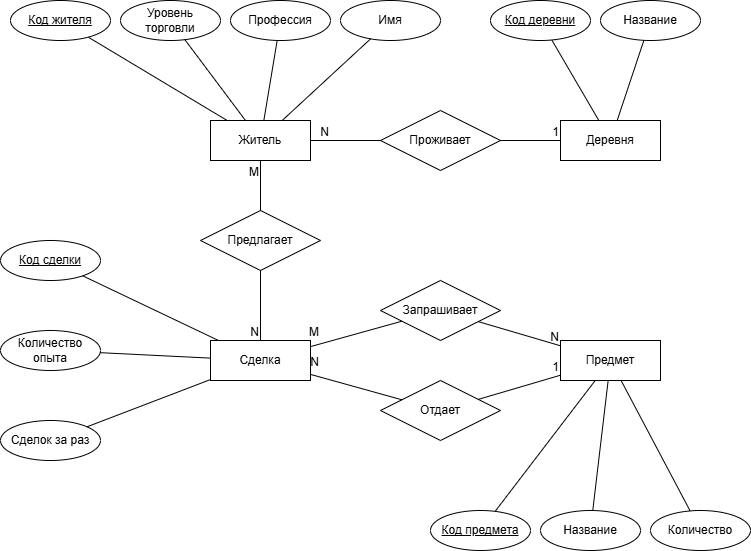

The diagram above was exported from draw.io. Its source (the exported page's mxGraphModel, read from the mxfile embedded in the PNG):
<mxGraphModel dx="903" dy="454" grid="1" gridSize="10" guides="1" tooltips="1" connect="1" arrows="1" fold="1" page="1" pageScale="1" pageWidth="827" pageHeight="1169" math="0" shadow="0">
  <root>
    <mxCell id="0" />
    <mxCell id="1" parent="0" />
    <mxCell id="jO7VTxpOQXxknazvEoOU-1" value="Деревня" style="whiteSpace=wrap;html=1;align=center;" parent="1" vertex="1">
      <mxGeometry x="610" y="170" width="100" height="40" as="geometry" />
    </mxCell>
    <mxCell id="jO7VTxpOQXxknazvEoOU-2" value="Проживает" style="shape=rhombus;perimeter=rhombusPerimeter;whiteSpace=wrap;html=1;align=center;" parent="1" vertex="1">
      <mxGeometry x="430" y="160" width="120" height="60" as="geometry" />
    </mxCell>
    <mxCell id="jO7VTxpOQXxknazvEoOU-3" value="Житель" style="whiteSpace=wrap;html=1;align=center;" parent="1" vertex="1">
      <mxGeometry x="260" y="170" width="100" height="40" as="geometry" />
    </mxCell>
    <mxCell id="jO7VTxpOQXxknazvEoOU-4" value="Предлагает" style="shape=rhombus;perimeter=rhombusPerimeter;whiteSpace=wrap;html=1;align=center;" parent="1" vertex="1">
      <mxGeometry x="250" y="260" width="120" height="60" as="geometry" />
    </mxCell>
    <mxCell id="jO7VTxpOQXxknazvEoOU-5" value="Сделка" style="whiteSpace=wrap;html=1;align=center;" parent="1" vertex="1">
      <mxGeometry x="260" y="390" width="100" height="40" as="geometry" />
    </mxCell>
    <mxCell id="jO7VTxpOQXxknazvEoOU-6" value="Запрашивает" style="shape=rhombus;perimeter=rhombusPerimeter;whiteSpace=wrap;html=1;align=center;" parent="1" vertex="1">
      <mxGeometry x="430" y="330" width="120" height="60" as="geometry" />
    </mxCell>
    <mxCell id="jO7VTxpOQXxknazvEoOU-7" value="Предмет" style="whiteSpace=wrap;html=1;align=center;" parent="1" vertex="1">
      <mxGeometry x="610" y="390" width="100" height="40" as="geometry" />
    </mxCell>
    <mxCell id="jO7VTxpOQXxknazvEoOU-12" value="" style="endArrow=none;html=1;rounded=0;" parent="1" source="jO7VTxpOQXxknazvEoOU-3" target="jO7VTxpOQXxknazvEoOU-14" edge="1">
      <mxGeometry width="50" height="50" relative="1" as="geometry">
        <mxPoint x="390" y="280" as="sourcePoint" />
        <mxPoint x="390" y="80" as="targetPoint" />
      </mxGeometry>
    </mxCell>
    <mxCell id="jO7VTxpOQXxknazvEoOU-14" value="Код жителя" style="ellipse;whiteSpace=wrap;html=1;align=center;fontStyle=4;" parent="1" vertex="1">
      <mxGeometry x="60" y="50" width="100" height="40" as="geometry" />
    </mxCell>
    <mxCell id="jO7VTxpOQXxknazvEoOU-15" value="Профессия" style="ellipse;whiteSpace=wrap;html=1;align=center;" parent="1" vertex="1">
      <mxGeometry x="280" y="50" width="100" height="40" as="geometry" />
    </mxCell>
    <mxCell id="jO7VTxpOQXxknazvEoOU-16" value="Уровень торговли" style="ellipse;whiteSpace=wrap;html=1;align=center;" parent="1" vertex="1">
      <mxGeometry x="170" y="50" width="100" height="40" as="geometry" />
    </mxCell>
    <mxCell id="jO7VTxpOQXxknazvEoOU-17" value="" style="endArrow=none;html=1;rounded=0;" parent="1" source="jO7VTxpOQXxknazvEoOU-3" target="jO7VTxpOQXxknazvEoOU-15" edge="1">
      <mxGeometry width="50" height="50" relative="1" as="geometry">
        <mxPoint x="400" y="180" as="sourcePoint" />
        <mxPoint x="400" y="90" as="targetPoint" />
      </mxGeometry>
    </mxCell>
    <mxCell id="jO7VTxpOQXxknazvEoOU-18" value="" style="endArrow=none;html=1;rounded=0;" parent="1" source="jO7VTxpOQXxknazvEoOU-3" target="jO7VTxpOQXxknazvEoOU-16" edge="1">
      <mxGeometry width="50" height="50" relative="1" as="geometry">
        <mxPoint x="410" y="190" as="sourcePoint" />
        <mxPoint x="410" y="100" as="targetPoint" />
      </mxGeometry>
    </mxCell>
    <mxCell id="jO7VTxpOQXxknazvEoOU-19" value="Отдает" style="shape=rhombus;perimeter=rhombusPerimeter;whiteSpace=wrap;html=1;align=center;" parent="1" vertex="1">
      <mxGeometry x="430" y="430" width="120" height="60" as="geometry" />
    </mxCell>
    <mxCell id="jO7VTxpOQXxknazvEoOU-21" value="" style="endArrow=none;html=1;rounded=0;" parent="1" source="jO7VTxpOQXxknazvEoOU-25" target="jO7VTxpOQXxknazvEoOU-1" edge="1">
      <mxGeometry width="50" height="50" relative="1" as="geometry">
        <mxPoint x="680" y="80" as="sourcePoint" />
        <mxPoint x="153" y="95" as="targetPoint" />
      </mxGeometry>
    </mxCell>
    <mxCell id="jO7VTxpOQXxknazvEoOU-25" value="Код деревни" style="ellipse;whiteSpace=wrap;html=1;align=center;fontStyle=4;" parent="1" vertex="1">
      <mxGeometry x="540" y="50" width="100" height="40" as="geometry" />
    </mxCell>
    <mxCell id="jO7VTxpOQXxknazvEoOU-28" value="" style="endArrow=none;html=1;rounded=0;" parent="1" source="jO7VTxpOQXxknazvEoOU-29" target="jO7VTxpOQXxknazvEoOU-5" edge="1">
      <mxGeometry width="50" height="50" relative="1" as="geometry">
        <mxPoint x="230" y="410" as="sourcePoint" />
        <mxPoint x="173" y="115" as="targetPoint" />
      </mxGeometry>
    </mxCell>
    <mxCell id="jO7VTxpOQXxknazvEoOU-29" value="Код сделки" style="ellipse;whiteSpace=wrap;html=1;align=center;fontStyle=4;" parent="1" vertex="1">
      <mxGeometry x="50" y="290" width="100" height="40" as="geometry" />
    </mxCell>
    <mxCell id="jO7VTxpOQXxknazvEoOU-30" value="Количество опыта" style="ellipse;whiteSpace=wrap;html=1;align=center;" parent="1" vertex="1">
      <mxGeometry x="50" y="380" width="100" height="40" as="geometry" />
    </mxCell>
    <mxCell id="jO7VTxpOQXxknazvEoOU-31" value="Сделок за раз" style="ellipse;whiteSpace=wrap;html=1;align=center;" parent="1" vertex="1">
      <mxGeometry x="50" y="470" width="100" height="40" as="geometry" />
    </mxCell>
    <mxCell id="jO7VTxpOQXxknazvEoOU-32" value="" style="endArrow=none;html=1;rounded=0;" parent="1" source="jO7VTxpOQXxknazvEoOU-30" target="jO7VTxpOQXxknazvEoOU-5" edge="1">
      <mxGeometry width="50" height="50" relative="1" as="geometry">
        <mxPoint x="395" y="220" as="sourcePoint" />
        <mxPoint x="183" y="125" as="targetPoint" />
      </mxGeometry>
    </mxCell>
    <mxCell id="jO7VTxpOQXxknazvEoOU-33" value="" style="endArrow=none;html=1;rounded=0;" parent="1" source="jO7VTxpOQXxknazvEoOU-31" target="jO7VTxpOQXxknazvEoOU-5" edge="1">
      <mxGeometry width="50" height="50" relative="1" as="geometry">
        <mxPoint x="405" y="230" as="sourcePoint" />
        <mxPoint x="193" y="135" as="targetPoint" />
      </mxGeometry>
    </mxCell>
    <mxCell id="jO7VTxpOQXxknazvEoOU-34" value="" style="endArrow=none;html=1;rounded=0;" parent="1" source="jO7VTxpOQXxknazvEoOU-35" target="jO7VTxpOQXxknazvEoOU-7" edge="1">
      <mxGeometry width="50" height="50" relative="1" as="geometry">
        <mxPoint x="600" y="570" as="sourcePoint" />
        <mxPoint x="203" y="145" as="targetPoint" />
      </mxGeometry>
    </mxCell>
    <mxCell id="jO7VTxpOQXxknazvEoOU-35" value="Название" style="ellipse;whiteSpace=wrap;html=1;align=center;" parent="1" vertex="1">
      <mxGeometry x="590" y="560" width="100" height="40" as="geometry" />
    </mxCell>
    <mxCell id="jO7VTxpOQXxknazvEoOU-36" value="" style="endArrow=none;html=1;rounded=0;" parent="1" source="jO7VTxpOQXxknazvEoOU-7" target="jO7VTxpOQXxknazvEoOU-37" edge="1">
      <mxGeometry width="50" height="50" relative="1" as="geometry">
        <mxPoint x="425" y="250" as="sourcePoint" />
        <mxPoint x="213" y="155" as="targetPoint" />
      </mxGeometry>
    </mxCell>
    <mxCell id="jO7VTxpOQXxknazvEoOU-37" value="Код предмета" style="ellipse;whiteSpace=wrap;html=1;align=center;fontStyle=4;" parent="1" vertex="1">
      <mxGeometry x="480" y="560" width="100" height="40" as="geometry" />
    </mxCell>
    <mxCell id="jO7VTxpOQXxknazvEoOU-38" value="Количе&lt;span style=&quot;background-color: transparent; color: light-dark(rgb(0, 0, 0), rgb(255, 255, 255));&quot;&gt;ство&lt;/span&gt;" style="ellipse;whiteSpace=wrap;html=1;align=center;" parent="1" vertex="1">
      <mxGeometry x="700" y="560" width="100" height="40" as="geometry" />
    </mxCell>
    <mxCell id="jO7VTxpOQXxknazvEoOU-39" value="" style="endArrow=none;html=1;rounded=0;" parent="1" source="jO7VTxpOQXxknazvEoOU-7" target="jO7VTxpOQXxknazvEoOU-38" edge="1">
      <mxGeometry width="50" height="50" relative="1" as="geometry">
        <mxPoint x="435" y="260" as="sourcePoint" />
        <mxPoint x="223" y="165" as="targetPoint" />
      </mxGeometry>
    </mxCell>
    <mxCell id="jO7VTxpOQXxknazvEoOU-40" value="" style="endArrow=none;html=1;rounded=0;" parent="1" source="jO7VTxpOQXxknazvEoOU-2" target="jO7VTxpOQXxknazvEoOU-3" edge="1">
      <mxGeometry relative="1" as="geometry">
        <mxPoint x="480" y="270" as="sourcePoint" />
        <mxPoint x="360" y="190" as="targetPoint" />
      </mxGeometry>
    </mxCell>
    <mxCell id="jO7VTxpOQXxknazvEoOU-41" value="N" style="resizable=0;html=1;whiteSpace=wrap;align=right;verticalAlign=bottom;" parent="jO7VTxpOQXxknazvEoOU-40" connectable="0" vertex="1">
      <mxGeometry x="1" relative="1" as="geometry">
        <mxPoint x="20" as="offset" />
      </mxGeometry>
    </mxCell>
    <mxCell id="jO7VTxpOQXxknazvEoOU-42" value="" style="endArrow=none;html=1;rounded=0;" parent="1" source="jO7VTxpOQXxknazvEoOU-2" target="jO7VTxpOQXxknazvEoOU-1" edge="1">
      <mxGeometry relative="1" as="geometry">
        <mxPoint x="350" y="300" as="sourcePoint" />
        <mxPoint x="510" y="300" as="targetPoint" />
      </mxGeometry>
    </mxCell>
    <mxCell id="jO7VTxpOQXxknazvEoOU-43" value="1" style="resizable=0;html=1;whiteSpace=wrap;align=right;verticalAlign=bottom;" parent="jO7VTxpOQXxknazvEoOU-42" connectable="0" vertex="1">
      <mxGeometry x="1" relative="1" as="geometry" />
    </mxCell>
    <mxCell id="jO7VTxpOQXxknazvEoOU-46" value="" style="endArrow=none;html=1;rounded=0;" parent="1" source="jO7VTxpOQXxknazvEoOU-4" target="jO7VTxpOQXxknazvEoOU-5" edge="1">
      <mxGeometry relative="1" as="geometry">
        <mxPoint x="350" y="320" as="sourcePoint" />
        <mxPoint x="510" y="320" as="targetPoint" />
      </mxGeometry>
    </mxCell>
    <mxCell id="jO7VTxpOQXxknazvEoOU-47" value="N" style="resizable=0;html=1;whiteSpace=wrap;align=right;verticalAlign=bottom;" parent="jO7VTxpOQXxknazvEoOU-46" connectable="0" vertex="1">
      <mxGeometry x="1" relative="1" as="geometry" />
    </mxCell>
    <mxCell id="jO7VTxpOQXxknazvEoOU-48" value="" style="endArrow=none;html=1;rounded=0;" parent="1" source="jO7VTxpOQXxknazvEoOU-4" target="jO7VTxpOQXxknazvEoOU-3" edge="1">
      <mxGeometry relative="1" as="geometry">
        <mxPoint x="390" y="250" as="sourcePoint" />
        <mxPoint x="510" y="320" as="targetPoint" />
      </mxGeometry>
    </mxCell>
    <mxCell id="jO7VTxpOQXxknazvEoOU-49" value="M" style="resizable=0;html=1;whiteSpace=wrap;align=right;verticalAlign=bottom;" parent="jO7VTxpOQXxknazvEoOU-48" connectable="0" vertex="1">
      <mxGeometry x="1" relative="1" as="geometry">
        <mxPoint y="20" as="offset" />
      </mxGeometry>
    </mxCell>
    <mxCell id="jO7VTxpOQXxknazvEoOU-53" value="" style="endArrow=none;html=1;rounded=0;" parent="1" source="jO7VTxpOQXxknazvEoOU-6" target="jO7VTxpOQXxknazvEoOU-5" edge="1">
      <mxGeometry relative="1" as="geometry">
        <mxPoint x="350" y="320" as="sourcePoint" />
        <mxPoint x="510" y="320" as="targetPoint" />
      </mxGeometry>
    </mxCell>
    <mxCell id="jO7VTxpOQXxknazvEoOU-54" value="M" style="resizable=0;html=1;whiteSpace=wrap;align=right;verticalAlign=bottom;" parent="jO7VTxpOQXxknazvEoOU-53" connectable="0" vertex="1">
      <mxGeometry x="1" relative="1" as="geometry">
        <mxPoint x="10" y="-6" as="offset" />
      </mxGeometry>
    </mxCell>
    <mxCell id="jO7VTxpOQXxknazvEoOU-55" value="" style="endArrow=none;html=1;rounded=0;" parent="1" source="jO7VTxpOQXxknazvEoOU-6" target="jO7VTxpOQXxknazvEoOU-7" edge="1">
      <mxGeometry relative="1" as="geometry">
        <mxPoint x="350" y="320" as="sourcePoint" />
        <mxPoint x="510" y="320" as="targetPoint" />
      </mxGeometry>
    </mxCell>
    <mxCell id="jO7VTxpOQXxknazvEoOU-56" value="N" style="resizable=0;html=1;whiteSpace=wrap;align=right;verticalAlign=bottom;" parent="jO7VTxpOQXxknazvEoOU-55" connectable="0" vertex="1">
      <mxGeometry x="1" relative="1" as="geometry" />
    </mxCell>
    <mxCell id="jO7VTxpOQXxknazvEoOU-57" value="" style="endArrow=none;html=1;rounded=0;" parent="1" source="jO7VTxpOQXxknazvEoOU-19" target="jO7VTxpOQXxknazvEoOU-5" edge="1">
      <mxGeometry relative="1" as="geometry">
        <mxPoint x="350" y="320" as="sourcePoint" />
        <mxPoint x="510" y="320" as="targetPoint" />
      </mxGeometry>
    </mxCell>
    <mxCell id="jO7VTxpOQXxknazvEoOU-58" value="N" style="resizable=0;html=1;whiteSpace=wrap;align=right;verticalAlign=bottom;" parent="jO7VTxpOQXxknazvEoOU-57" connectable="0" vertex="1">
      <mxGeometry x="1" relative="1" as="geometry">
        <mxPoint x="10" y="-4" as="offset" />
      </mxGeometry>
    </mxCell>
    <mxCell id="jO7VTxpOQXxknazvEoOU-59" value="" style="endArrow=none;html=1;rounded=0;" parent="1" source="jO7VTxpOQXxknazvEoOU-19" target="jO7VTxpOQXxknazvEoOU-7" edge="1">
      <mxGeometry relative="1" as="geometry">
        <mxPoint x="350" y="320" as="sourcePoint" />
        <mxPoint x="510" y="320" as="targetPoint" />
      </mxGeometry>
    </mxCell>
    <mxCell id="jO7VTxpOQXxknazvEoOU-60" value="1" style="resizable=0;html=1;whiteSpace=wrap;align=right;verticalAlign=bottom;" parent="jO7VTxpOQXxknazvEoOU-59" connectable="0" vertex="1">
      <mxGeometry x="1" relative="1" as="geometry" />
    </mxCell>
    <mxCell id="8Adg5w1emHH373qutkOH-1" value="Название" style="ellipse;whiteSpace=wrap;html=1;align=center;" vertex="1" parent="1">
      <mxGeometry x="650" y="50" width="100" height="40" as="geometry" />
    </mxCell>
    <mxCell id="8Adg5w1emHH373qutkOH-2" value="" style="endArrow=none;html=1;rounded=0;" edge="1" parent="1" source="jO7VTxpOQXxknazvEoOU-1" target="8Adg5w1emHH373qutkOH-1">
      <mxGeometry width="50" height="50" relative="1" as="geometry">
        <mxPoint x="390" y="260" as="sourcePoint" />
        <mxPoint x="440" y="210" as="targetPoint" />
      </mxGeometry>
    </mxCell>
    <mxCell id="8Adg5w1emHH373qutkOH-3" value="Имя" style="ellipse;whiteSpace=wrap;html=1;align=center;" vertex="1" parent="1">
      <mxGeometry x="390" y="50" width="100" height="40" as="geometry" />
    </mxCell>
    <mxCell id="8Adg5w1emHH373qutkOH-4" value="" style="endArrow=none;html=1;rounded=0;" edge="1" parent="1" source="jO7VTxpOQXxknazvEoOU-3" target="8Adg5w1emHH373qutkOH-3">
      <mxGeometry width="50" height="50" relative="1" as="geometry">
        <mxPoint x="390" y="160" as="sourcePoint" />
        <mxPoint x="440" y="110" as="targetPoint" />
      </mxGeometry>
    </mxCell>
  </root>
</mxGraphModel>